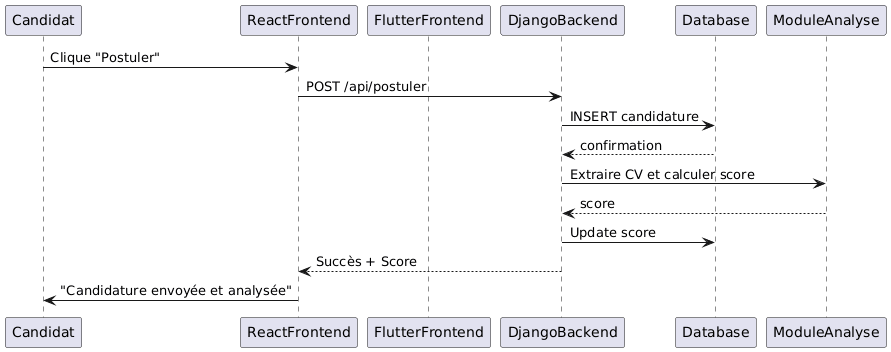

The diagram above was rendered by PlantUML. Its source (embedded in the PNG):
@startuml
participant Candidat
participant ReactFrontend as Web
participant FlutterFrontend as Mobile
participant DjangoBackend as Backend
participant Database as DB
participant ModuleAnalyse as Analyse

Candidat -> Web : Clique "Postuler"
Web -> Backend : POST /api/postuler
Backend -> DB : INSERT candidature
DB --> Backend : confirmation
Backend -> Analyse : Extraire CV et calculer score
Analyse --> Backend : score
Backend -> DB : Update score
Backend --> Web : Succès + Score
Web -> Candidat : "Candidature envoyée et analysée"
@enduml